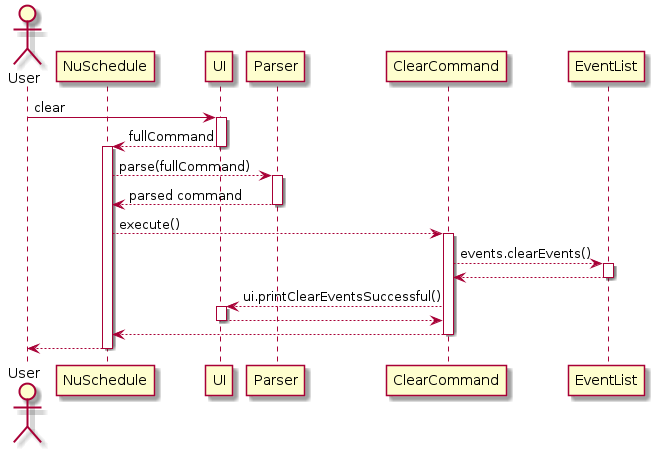

The diagram above was rendered by PlantUML. Its source (embedded in the PNG):
@startuml
actor User 
participant NuSchedule
participant UI
participant Parser
participant ClearCommand
participant EventList

User -> UI: clear
Activate UI
UI --> NuSchedule: fullCommand
Deactivate UI

Activate NuSchedule
NuSchedule --> Parser: parse(fullCommand)
Activate Parser
Parser --> NuSchedule: parsed command
Deactivate Parser

NuSchedule --> ClearCommand: execute()
Activate ClearCommand
ClearCommand --> EventList:events.clearEvents()
Activate EventList
EventList --> ClearCommand
Deactivate EventList
ClearCommand --> UI: ui.printClearEventsSuccessful()
Activate UI
UI --> ClearCommand
Deactivate UI
ClearCommand --> NuSchedule
Deactivate ClearCommand
NuSchedule --> User
Deactivate NuSchedule
@enduml